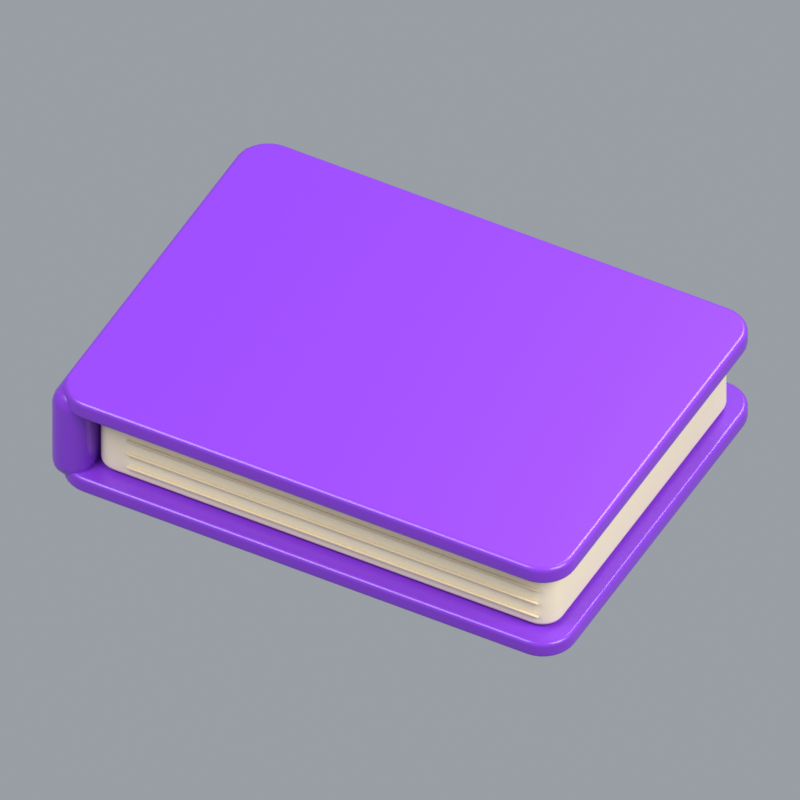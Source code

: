 # Source: book-closed.blend  (saved by Blender 5.2.45; exported with 4.5.12 LTS)
import bpy
from mathutils import Matrix  # noqa: F401  (used for matrix-valued properties, if any)

bpy.ops.wm.read_factory_settings(use_empty=True)
scene = bpy.context.scene
scene.name = 'Education / book-closed'

# ---- materials (node trees are filled in below, after node groups)
mat_education___violet = bpy.data.materials.new('Education / violet')
mat_education___violet.diffuse_color = (0.2159, 0.03689, 0.6105, 1.0)
mat_education___paper = bpy.data.materials.new('Education / paper')
mat_education___paper.diffuse_color = (0.9047, 0.7835, 0.5711, 1.0)
mat_education___page_edge = bpy.data.materials.new('Education / page-edge')
mat_education___page_edge.diffuse_color = (0.7157, 0.5972, 0.3968, 1.0)

# ---- material node trees
mat_education___violet.use_nodes = True; mat_education___violet.node_tree.nodes.clear()
_N = mat_education___violet.node_tree.nodes; _L = mat_education___violet.node_tree.links
n0 = _N.new('ShaderNodeBsdfPrincipled'); n0.name = 'Principled BSDF'; n0.location = (-200, 100)
n0.inputs[0].default_value = (0.2159, 0.03689, 0.6105, 1.0)
n0.inputs[2].default_value = 0.28
n0.inputs[10].default_value = 0.005
n1 = _N.new('ShaderNodeOutputMaterial'); n1.name = 'Material Output'; n1.location = (200, 100)
_L.new(n0.outputs[0], n1.inputs[0])
n1.is_active_output = True
mat_education___paper.use_nodes = True; mat_education___paper.node_tree.nodes.clear()
_N = mat_education___paper.node_tree.nodes; _L = mat_education___paper.node_tree.links
n0 = _N.new('ShaderNodeBsdfPrincipled'); n0.name = 'Principled BSDF'; n0.location = (-200, 100)
n0.inputs[0].default_value = (0.9047, 0.7835, 0.5711, 1.0)
n0.inputs[2].default_value = 0.55
n0.inputs[10].default_value = 0.005
n1 = _N.new('ShaderNodeOutputMaterial'); n1.name = 'Material Output'; n1.location = (200, 100)
_L.new(n0.outputs[0], n1.inputs[0])
n1.is_active_output = True
mat_education___page_edge.use_nodes = True; mat_education___page_edge.node_tree.nodes.clear()
_N = mat_education___page_edge.node_tree.nodes; _L = mat_education___page_edge.node_tree.links
n0 = _N.new('ShaderNodeBsdfPrincipled'); n0.name = 'Principled BSDF'; n0.location = (-200, 100)
n0.inputs[0].default_value = (0.7157, 0.5972, 0.3968, 1.0)
n0.inputs[2].default_value = 0.55
n0.inputs[10].default_value = 0.005
n1 = _N.new('ShaderNodeOutputMaterial'); n1.name = 'Material Output'; n1.location = (200, 100)
_L.new(n0.outputs[0], n1.inputs[0])
n1.is_active_output = True

# ---- world
world_education_studio_education___book_closed = bpy.data.worlds.new('Education studio Education / book-closed'); scene.world = world_education_studio_education___book_closed
world_education_studio_education___book_closed.use_nodes = True; world_education_studio_education___book_closed.node_tree.nodes.clear()
_N = world_education_studio_education___book_closed.node_tree.nodes; _L = world_education_studio_education___book_closed.node_tree.links
n0 = _N.new('ShaderNodeBackground'); n0.name = 'Background'; n0.location = (-200, 100)
n0.inputs[0].default_value = (0.8, 0.86, 0.94, 1.0)
n0.inputs[1].default_value = 0.4
n1 = _N.new('ShaderNodeOutputWorld'); n1.name = 'World Output'; n1.location = (200, 100)
_L.new(n0.outputs[0], n1.inputs[0])
n1.is_active_output = True

# ---- cameras
cam_camera_003 = bpy.data.cameras.new('Camera.003')
cam_camera_003.type = 'ORTHO'
cam_camera_003.ortho_scale = 2.227

# ---- lights
light_area_009 = bpy.data.lights.new('Area.009', 'AREA')
light_area_009.energy = 380.0
light_area_009.shape = 'DISK'
light_area_009.size = 4.0
light_area_009.size_y = 1.0
light_area_010 = bpy.data.lights.new('Area.010', 'AREA')
light_area_010.energy = 220.0
light_area_010.shape = 'DISK'
light_area_010.size = 3.0
light_area_010.size_y = 1.0
light_area_011 = bpy.data.lights.new('Area.011', 'AREA')
light_area_011.energy = 260.0
light_area_011.shape = 'DISK'
light_area_011.size = 3.0
light_area_011.size_y = 1.0

# ---- meshes
me_book_lower_cover = bpy.data.meshes.new('Book lower cover')
me_book_lower_cover.from_pydata([(0.8, 0.5, 0.0), (0.7981, 0.5195, 0.0), (0.7924, 0.5383, 0.0), (0.7831, 0.5556, 0.0), (0.7707, 0.5707, 0.0), (0.7556, 0.5831, 0.0), (0.7383, 0.5924, 0.0), (0.7195, 0.5981, 0.0), (0.7, 0.6, 0.0), (-0.7, 0.6, 0.0), (-0.7195, 0.5981, 0.0), (-0.7383, 0.5924, 0.0), (-0.7556, 0.5831, 0.0), (-0.7707, 0.5707, 0.0), (-0.7831, 0.5556, 0.0), (-0.7924, 0.5383, 0.0), (-0.7981, 0.5195, 0.0), (-0.8, 0.5, 0.0), (-0.8, -0.5, 0.0), (-0.7981, -0.5195, 0.0), (-0.7924, -0.5383, 0.0), (-0.7831, -0.5556, 0.0), (-0.7707, -0.5707, 0.0), (-0.7556, -0.5831, 0.0), (-0.7383, -0.5924, 0.0), (-0.7195, -0.5981, 0.0), (-0.7, -0.6, 0.0), (0.7, -0.6, 0.0), (0.7195, -0.5981, 0.0), (0.7383, -0.5924, 0.0), (0.7556, -0.5831, 0.0), (0.7707, -0.5707, 0.0), (0.7831, -0.5556, 0.0), (0.7924, -0.5383, 0.0), (0.7981, -0.5195, 0.0), (0.8, -0.5, 0.0), (0.8, 0.5, 0.055), (0.7981, 0.5195, 0.055), (0.7924, 0.5383, 0.055), (0.7831, 0.5556, 0.055), (0.7707, 0.5707, 0.055), (0.7556, 0.5831, 0.055), (0.7383, 0.5924, 0.055), (0.7195, 0.5981, 0.055), (0.7, 0.6, 0.055), (-0.7, 0.6, 0.055), (-0.7195, 0.5981, 0.055), (-0.7383, 0.5924, 0.055), (-0.7556, 0.5831, 0.055), (-0.7707, 0.5707, 0.055), (-0.7831, 0.5556, 0.055), (-0.7924, 0.5383, 0.055), (-0.7981, 0.5195, 0.055), (-0.8, 0.5, 0.055), (-0.8, -0.5, 0.055), (-0.7981, -0.5195, 0.055), (-0.7924, -0.5383, 0.055), (-0.7831, -0.5556, 0.055), (-0.7707, -0.5707, 0.055), (-0.7556, -0.5831, 0.055), (-0.7383, -0.5924, 0.055), (-0.7195, -0.5981, 0.055), (-0.7, -0.6, 0.055), (0.7, -0.6, 0.055), (0.7195, -0.5981, 0.055), (0.7383, -0.5924, 0.055), (0.7556, -0.5831, 0.055), (0.7707, -0.5707, 0.055), (0.7831, -0.5556, 0.055), (0.7924, -0.5383, 0.055), (0.7981, -0.5195, 0.055), (0.8, -0.5, 0.055)], [], [(35, 34, 33, 32, 31, 30, 29, 28, 27, 26, 25, 24, 23, 22, 21, 20, 19, 18, 17, 16, 15, 14, 13, 12, 11, 10, 9, 8, 7, 6, 5, 4, 3, 2, 1, 0), (36, 37, 38, 39, 40, 41, 42, 43, 44, 45, 46, 47, 48, 49, 50, 51, 52, 53, 54, 55, 56, 57, 58, 59, 60, 61, 62, 63, 64, 65, 66, 67, 68, 69, 70, 71), (0, 1, 37, 36), (1, 2, 38, 37), (2, 3, 39, 38), (3, 4, 40, 39), (4, 5, 41, 40), (5, 6, 42, 41), (6, 7, 43, 42), (7, 8, 44, 43), (8, 9, 45, 44), (9, 10, 46, 45), (10, 11, 47, 46), (11, 12, 48, 47), (12, 13, 49, 48), (13, 14, 50, 49), (14, 15, 51, 50), (15, 16, 52, 51), (16, 17, 53, 52), (17, 18, 54, 53), (18, 19, 55, 54), (19, 20, 56, 55), (20, 21, 57, 56), (21, 22, 58, 57), (22, 23, 59, 58), (23, 24, 60, 59), (24, 25, 61, 60), (25, 26, 62, 61), (26, 27, 63, 62), (27, 28, 64, 63), (28, 29, 65, 64), (29, 30, 66, 65), (30, 31, 67, 66), (31, 32, 68, 67), (32, 33, 69, 68), (33, 34, 70, 69), (34, 35, 71, 70), (35, 0, 36, 71)])
me_book_lower_cover.polygons.foreach_set('use_smooth', [True] * 38)
me_book_lower_cover.materials.append(mat_education___violet)
me_book_lower_cover.update()
me_book_page_block = bpy.data.meshes.new('Book page block')
me_book_page_block.from_pydata([(0.725, 0.475, 0.0), (0.7238, 0.4877, 0.0), (0.7201, 0.4999, 0.0), (0.714, 0.5111, 0.0), (0.706, 0.521, 0.0), (0.6961, 0.529, 0.0), (0.6849, 0.5351, 0.0), (0.6727, 0.5388, 0.0), (0.66, 0.54, 0.0), (-0.66, 0.54, 0.0), (-0.6727, 0.5388, 0.0), (-0.6849, 0.5351, 0.0), (-0.6961, 0.529, 0.0), (-0.706, 0.521, 0.0), (-0.714, 0.5111, 0.0), (-0.7201, 0.4999, 0.0), (-0.7238, 0.4877, 0.0), (-0.725, 0.475, 0.0), (-0.725, -0.475, 0.0), (-0.7238, -0.4877, 0.0), (-0.7201, -0.4999, 0.0), (-0.714, -0.5111, 0.0), (-0.706, -0.521, 0.0), (-0.6961, -0.529, 0.0), (-0.6849, -0.5351, 0.0), (-0.6727, -0.5388, 0.0), (-0.66, -0.54, 0.0), (0.66, -0.54, 0.0), (0.6727, -0.5388, 0.0), (0.6849, -0.5351, 0.0), (0.6961, -0.529, 0.0), (0.706, -0.521, 0.0), (0.714, -0.5111, 0.0), (0.7201, -0.4999, 0.0), (0.7238, -0.4877, 0.0), (0.725, -0.475, 0.0), (0.725, 0.475, 0.21), (0.7238, 0.4877, 0.21), (0.7201, 0.4999, 0.21), (0.714, 0.5111, 0.21), (0.706, 0.521, 0.21), (0.6961, 0.529, 0.21), (0.6849, 0.5351, 0.21), (0.6727, 0.5388, 0.21), (0.66, 0.54, 0.21), (-0.66, 0.54, 0.21), (-0.6727, 0.5388, 0.21), (-0.6849, 0.5351, 0.21), (-0.6961, 0.529, 0.21), (-0.706, 0.521, 0.21), (-0.714, 0.5111, 0.21), (-0.7201, 0.4999, 0.21), (-0.7238, 0.4877, 0.21), (-0.725, 0.475, 0.21), (-0.725, -0.475, 0.21), (-0.7238, -0.4877, 0.21), (-0.7201, -0.4999, 0.21), (-0.714, -0.5111, 0.21), (-0.706, -0.521, 0.21), (-0.6961, -0.529, 0.21), (-0.6849, -0.5351, 0.21), (-0.6727, -0.5388, 0.21), (-0.66, -0.54, 0.21), (0.66, -0.54, 0.21), (0.6727, -0.5388, 0.21), (0.6849, -0.5351, 0.21), (0.6961, -0.529, 0.21), (0.706, -0.521, 0.21), (0.714, -0.5111, 0.21), (0.7201, -0.4999, 0.21), (0.7238, -0.4877, 0.21), (0.725, -0.475, 0.21)], [], [(35, 34, 33, 32, 31, 30, 29, 28, 27, 26, 25, 24, 23, 22, 21, 20, 19, 18, 17, 16, 15, 14, 13, 12, 11, 10, 9, 8, 7, 6, 5, 4, 3, 2, 1, 0), (36, 37, 38, 39, 40, 41, 42, 43, 44, 45, 46, 47, 48, 49, 50, 51, 52, 53, 54, 55, 56, 57, 58, 59, 60, 61, 62, 63, 64, 65, 66, 67, 68, 69, 70, 71), (0, 1, 37, 36), (1, 2, 38, 37), (2, 3, 39, 38), (3, 4, 40, 39), (4, 5, 41, 40), (5, 6, 42, 41), (6, 7, 43, 42), (7, 8, 44, 43), (8, 9, 45, 44), (9, 10, 46, 45), (10, 11, 47, 46), (11, 12, 48, 47), (12, 13, 49, 48), (13, 14, 50, 49), (14, 15, 51, 50), (15, 16, 52, 51), (16, 17, 53, 52), (17, 18, 54, 53), (18, 19, 55, 54), (19, 20, 56, 55), (20, 21, 57, 56), (21, 22, 58, 57), (22, 23, 59, 58), (23, 24, 60, 59), (24, 25, 61, 60), (25, 26, 62, 61), (26, 27, 63, 62), (27, 28, 64, 63), (28, 29, 65, 64), (29, 30, 66, 65), (30, 31, 67, 66), (31, 32, 68, 67), (32, 33, 69, 68), (33, 34, 70, 69), (34, 35, 71, 70), (35, 0, 36, 71)])
me_book_page_block.polygons.foreach_set('use_smooth', [True] * 38)
me_book_page_block.materials.append(mat_education___paper)
me_book_page_block.update()
me_book_upper_cover = bpy.data.meshes.new('Book upper cover')
me_book_upper_cover.from_pydata([(0.8, 0.5, 0.0), (0.7981, 0.5195, 0.0), (0.7924, 0.5383, 0.0), (0.7831, 0.5556, 0.0), (0.7707, 0.5707, 0.0), (0.7556, 0.5831, 0.0), (0.7383, 0.5924, 0.0), (0.7195, 0.5981, 0.0), (0.7, 0.6, 0.0), (-0.7, 0.6, 0.0), (-0.7195, 0.5981, 0.0), (-0.7383, 0.5924, 0.0), (-0.7556, 0.5831, 0.0), (-0.7707, 0.5707, 0.0), (-0.7831, 0.5556, 0.0), (-0.7924, 0.5383, 0.0), (-0.7981, 0.5195, 0.0), (-0.8, 0.5, 0.0), (-0.8, -0.5, 0.0), (-0.7981, -0.5195, 0.0), (-0.7924, -0.5383, 0.0), (-0.7831, -0.5556, 0.0), (-0.7707, -0.5707, 0.0), (-0.7556, -0.5831, 0.0), (-0.7383, -0.5924, 0.0), (-0.7195, -0.5981, 0.0), (-0.7, -0.6, 0.0), (0.7, -0.6, 0.0), (0.7195, -0.5981, 0.0), (0.7383, -0.5924, 0.0), (0.7556, -0.5831, 0.0), (0.7707, -0.5707, 0.0), (0.7831, -0.5556, 0.0), (0.7924, -0.5383, 0.0), (0.7981, -0.5195, 0.0), (0.8, -0.5, 0.0), (0.8, 0.5, 0.06), (0.7981, 0.5195, 0.06), (0.7924, 0.5383, 0.06), (0.7831, 0.5556, 0.06), (0.7707, 0.5707, 0.06), (0.7556, 0.5831, 0.06), (0.7383, 0.5924, 0.06), (0.7195, 0.5981, 0.06), (0.7, 0.6, 0.06), (-0.7, 0.6, 0.06), (-0.7195, 0.5981, 0.06), (-0.7383, 0.5924, 0.06), (-0.7556, 0.5831, 0.06), (-0.7707, 0.5707, 0.06), (-0.7831, 0.5556, 0.06), (-0.7924, 0.5383, 0.06), (-0.7981, 0.5195, 0.06), (-0.8, 0.5, 0.06), (-0.8, -0.5, 0.06), (-0.7981, -0.5195, 0.06), (-0.7924, -0.5383, 0.06), (-0.7831, -0.5556, 0.06), (-0.7707, -0.5707, 0.06), (-0.7556, -0.5831, 0.06), (-0.7383, -0.5924, 0.06), (-0.7195, -0.5981, 0.06), (-0.7, -0.6, 0.06), (0.7, -0.6, 0.06), (0.7195, -0.5981, 0.06), (0.7383, -0.5924, 0.06), (0.7556, -0.5831, 0.06), (0.7707, -0.5707, 0.06), (0.7831, -0.5556, 0.06), (0.7924, -0.5383, 0.06), (0.7981, -0.5195, 0.06), (0.8, -0.5, 0.06)], [], [(35, 34, 33, 32, 31, 30, 29, 28, 27, 26, 25, 24, 23, 22, 21, 20, 19, 18, 17, 16, 15, 14, 13, 12, 11, 10, 9, 8, 7, 6, 5, 4, 3, 2, 1, 0), (36, 37, 38, 39, 40, 41, 42, 43, 44, 45, 46, 47, 48, 49, 50, 51, 52, 53, 54, 55, 56, 57, 58, 59, 60, 61, 62, 63, 64, 65, 66, 67, 68, 69, 70, 71), (0, 1, 37, 36), (1, 2, 38, 37), (2, 3, 39, 38), (3, 4, 40, 39), (4, 5, 41, 40), (5, 6, 42, 41), (6, 7, 43, 42), (7, 8, 44, 43), (8, 9, 45, 44), (9, 10, 46, 45), (10, 11, 47, 46), (11, 12, 48, 47), (12, 13, 49, 48), (13, 14, 50, 49), (14, 15, 51, 50), (15, 16, 52, 51), (16, 17, 53, 52), (17, 18, 54, 53), (18, 19, 55, 54), (19, 20, 56, 55), (20, 21, 57, 56), (21, 22, 58, 57), (22, 23, 59, 58), (23, 24, 60, 59), (24, 25, 61, 60), (25, 26, 62, 61), (26, 27, 63, 62), (27, 28, 64, 63), (28, 29, 65, 64), (29, 30, 66, 65), (30, 31, 67, 66), (31, 32, 68, 67), (32, 33, 69, 68), (33, 34, 70, 69), (34, 35, 71, 70), (35, 0, 36, 71)])
me_book_upper_cover.polygons.foreach_set('use_smooth', [True] * 38)
me_book_upper_cover.materials.append(mat_education___violet)
me_book_upper_cover.update()
me_cube = bpy.data.meshes.new('Cube')
me_cube.from_pydata([(-0.06, -0.595, -0.16), (-0.06, -0.595, 0.16), (-0.06, 0.595, -0.16), (-0.06, 0.595, 0.16), (0.06, -0.595, -0.16), (0.06, -0.595, 0.16), (0.06, 0.595, -0.16), (0.06, 0.595, 0.16)], [], [(0, 1, 3, 2), (2, 3, 7, 6), (6, 7, 5, 4), (4, 5, 1, 0), (2, 6, 4, 0), (7, 3, 1, 5)])
me_cube.polygons.foreach_set('use_smooth', [True] * 6)
_uv = me_cube.uv_layers.new(name='UVMap')
_uv.uv.foreach_set('vector', [0.375, 0.0, 0.625, 0.0, 0.625, 0.25, 0.375, 0.25, 0.375, 0.25, 0.625, 0.25, 0.625, 0.5, 0.375, 0.5, 0.375, 0.5, 0.625, 0.5, 0.625, 0.75, 0.375, 0.75, 0.375, 0.75, 0.625, 0.75, 0.625, 1.0, 0.375, 1.0, 0.125, 0.5, 0.375, 0.5, 0.375, 0.75, 0.125, 0.75, 0.625, 0.5, 0.875, 0.5, 0.875, 0.75, 0.625, 0.75])
me_cube.materials.append(mat_education___violet)
me_cube.update()
me_cube_001 = bpy.data.meshes.new('Cube.001')
me_cube_001.from_pydata([(-0.65, -0.004, -0.003), (-0.65, -0.004, 0.003), (-0.65, 0.004, -0.003), (-0.65, 0.004, 0.003), (0.65, -0.004, -0.003), (0.65, -0.004, 0.003), (0.65, 0.004, -0.003), (0.65, 0.004, 0.003)], [], [(0, 1, 3, 2), (2, 3, 7, 6), (6, 7, 5, 4), (4, 5, 1, 0), (2, 6, 4, 0), (7, 3, 1, 5)])
me_cube_001.polygons.foreach_set('use_smooth', [True] * 6)
_uv = me_cube_001.uv_layers.new(name='UVMap')
_uv.uv.foreach_set('vector', [0.375, 0.0, 0.625, 0.0, 0.625, 0.25, 0.375, 0.25, 0.375, 0.25, 0.625, 0.25, 0.625, 0.5, 0.375, 0.5, 0.375, 0.5, 0.625, 0.5, 0.625, 0.75, 0.375, 0.75, 0.375, 0.75, 0.625, 0.75, 0.625, 1.0, 0.375, 1.0, 0.125, 0.5, 0.375, 0.5, 0.375, 0.75, 0.125, 0.75, 0.625, 0.5, 0.875, 0.5, 0.875, 0.75, 0.625, 0.75])
me_cube_001.materials.append(mat_education___page_edge)
me_cube_001.update()
me_cube_002 = bpy.data.meshes.new('Cube.002')
me_cube_002.from_pydata([(-0.65, -0.004, -0.003), (-0.65, -0.004, 0.003), (-0.65, 0.004, -0.003), (-0.65, 0.004, 0.003), (0.65, -0.004, -0.003), (0.65, -0.004, 0.003), (0.65, 0.004, -0.003), (0.65, 0.004, 0.003)], [], [(0, 1, 3, 2), (2, 3, 7, 6), (6, 7, 5, 4), (4, 5, 1, 0), (2, 6, 4, 0), (7, 3, 1, 5)])
me_cube_002.polygons.foreach_set('use_smooth', [True] * 6)
_uv = me_cube_002.uv_layers.new(name='UVMap')
_uv.uv.foreach_set('vector', [0.375, 0.0, 0.625, 0.0, 0.625, 0.25, 0.375, 0.25, 0.375, 0.25, 0.625, 0.25, 0.625, 0.5, 0.375, 0.5, 0.375, 0.5, 0.625, 0.5, 0.625, 0.75, 0.375, 0.75, 0.375, 0.75, 0.625, 0.75, 0.625, 1.0, 0.375, 1.0, 0.125, 0.5, 0.375, 0.5, 0.375, 0.75, 0.125, 0.75, 0.625, 0.5, 0.875, 0.5, 0.875, 0.75, 0.625, 0.75])
me_cube_002.materials.append(mat_education___page_edge)
me_cube_002.update()
me_cube_003 = bpy.data.meshes.new('Cube.003')
me_cube_003.from_pydata([(-0.65, -0.004, -0.003), (-0.65, -0.004, 0.003), (-0.65, 0.004, -0.003), (-0.65, 0.004, 0.003), (0.65, -0.004, -0.003), (0.65, -0.004, 0.003), (0.65, 0.004, -0.003), (0.65, 0.004, 0.003)], [], [(0, 1, 3, 2), (2, 3, 7, 6), (6, 7, 5, 4), (4, 5, 1, 0), (2, 6, 4, 0), (7, 3, 1, 5)])
me_cube_003.polygons.foreach_set('use_smooth', [True] * 6)
_uv = me_cube_003.uv_layers.new(name='UVMap')
_uv.uv.foreach_set('vector', [0.375, 0.0, 0.625, 0.0, 0.625, 0.25, 0.375, 0.25, 0.375, 0.25, 0.625, 0.25, 0.625, 0.5, 0.375, 0.5, 0.375, 0.5, 0.625, 0.5, 0.625, 0.75, 0.375, 0.75, 0.375, 0.75, 0.625, 0.75, 0.625, 1.0, 0.375, 1.0, 0.125, 0.5, 0.375, 0.5, 0.375, 0.75, 0.125, 0.75, 0.625, 0.5, 0.875, 0.5, 0.875, 0.75, 0.625, 0.75])
me_cube_003.materials.append(mat_education___page_edge)
me_cube_003.update()

# ---- objects
ob_book_lower_cover = bpy.data.objects.new('Book lower cover', me_book_lower_cover)
ob_book_page_block = bpy.data.objects.new('Book page block', me_book_page_block)
ob_book_upper_cover = bpy.data.objects.new('Book upper cover', me_book_upper_cover)
ob_book_rounded_spine = bpy.data.objects.new('Book rounded spine', me_cube)
ob_book_page_edges = bpy.data.objects.new('Book page edges', me_cube_001)
ob_book_page_edges_001 = bpy.data.objects.new('Book page edges.001', me_cube_002)
ob_book_page_edges_002 = bpy.data.objects.new('Book page edges.002', me_cube_003)
ob_education_book_closed = bpy.data.objects.new('education-book-closed', None)
ob_preview_camera = bpy.data.objects.new('Preview camera', cam_camera_003)
ob_large_softbox = bpy.data.objects.new('Large softbox', light_area_009)
ob_fill = bpy.data.objects.new('Fill', light_area_010)
ob_rim = bpy.data.objects.new('Rim', light_area_011)

# ---- transforms, parenting, visibility, modifiers, constraints
ob_book_lower_cover.parent = ob_education_book_closed
ob_book_lower_cover.location = (0.01, 0.0, 0.0)
_m = ob_book_lower_cover.modifiers.new('Soft toy edges', 'BEVEL')
_m.width = 0.01375
_m.width_pct = 0.01375
_m.segments = 4
_m = ob_book_lower_cover.modifiers.new('Weighted corner normals', 'WEIGHTED_NORMAL')
_m.keep_sharp = True
ob_book_page_block.parent = ob_education_book_closed
ob_book_page_block.location = (0.035, 0.0, 0.06)
_m = ob_book_page_block.modifiers.new('Soft toy edges', 'BEVEL')
_m.width = 0.018
_m.width_pct = 0.018
_m.segments = 4
_m = ob_book_page_block.modifiers.new('Weighted corner normals', 'WEIGHTED_NORMAL')
_m.keep_sharp = True
ob_book_upper_cover.parent = ob_education_book_closed
ob_book_upper_cover.location = (0.01, 0.0, 0.28)
_m = ob_book_upper_cover.modifiers.new('Soft toy edges', 'BEVEL')
_m.width = 0.015
_m.width_pct = 0.015
_m.segments = 4
_m = ob_book_upper_cover.modifiers.new('Weighted corner normals', 'WEIGHTED_NORMAL')
_m.keep_sharp = True
ob_book_rounded_spine.parent = ob_education_book_closed
ob_book_rounded_spine.location = (-0.75, 0.0, 0.17)
_m = ob_book_rounded_spine.modifiers.new('Soft toy edges', 'BEVEL')
_m.width = 0.054
_m.width_pct = 0.054
_m.segments = 4
_m = ob_book_rounded_spine.modifiers.new('Weighted corner normals', 'WEIGHTED_NORMAL')
_m.keep_sharp = True
ob_book_page_edges.parent = ob_education_book_closed
ob_book_page_edges.location = (0.07, -0.545, 0.105)
_m = ob_book_page_edges.modifiers.new('Soft toy edges', 'BEVEL')
_m.width = 0.002
_m.width_pct = 0.002
_m.segments = 4
_m = ob_book_page_edges.modifiers.new('Weighted corner normals', 'WEIGHTED_NORMAL')
_m.keep_sharp = True
ob_book_page_edges_001.parent = ob_education_book_closed
ob_book_page_edges_001.location = (0.07, -0.545, 0.155)
_m = ob_book_page_edges_001.modifiers.new('Soft toy edges', 'BEVEL')
_m.width = 0.002
_m.width_pct = 0.002
_m.segments = 4
_m = ob_book_page_edges_001.modifiers.new('Weighted corner normals', 'WEIGHTED_NORMAL')
_m.keep_sharp = True
ob_book_page_edges_002.parent = ob_education_book_closed
ob_book_page_edges_002.location = (0.07, -0.545, 0.205)
_m = ob_book_page_edges_002.modifiers.new('Soft toy edges', 'BEVEL')
_m.width = 0.002
_m.width_pct = 0.002
_m.segments = 4
_m = ob_book_page_edges_002.modifiers.new('Weighted corner normals', 'WEIGHTED_NORMAL')
_m.keep_sharp = True
ob_education_book_closed.location = (0.0, 0.0, 0.0)
ob_preview_camera.location = (3.195, -6.005, 6.567)
ob_preview_camera.rotation_euler = (0.8157, 2.474e-08, 0.49)
ob_large_softbox.location = (-3.0, -4.0, 6.0)
ob_large_softbox.rotation_euler = (0.7089, -5.32e-08, -0.6435)
ob_fill.location = (4.0, -1.0, 3.5)
ob_fill.rotation_euler = (0.8914, -1.261e-07, 1.326)
ob_rim.location = (1.0, 4.0, 5.0)
ob_rim.rotation_euler = (0.7066, -6.316e-08, 2.897)

# ---- collection membership
scene.collection.objects.link(ob_book_lower_cover)
scene.collection.objects.link(ob_book_page_block)
scene.collection.objects.link(ob_book_upper_cover)
scene.collection.objects.link(ob_book_rounded_spine)
scene.collection.objects.link(ob_book_page_edges)
scene.collection.objects.link(ob_book_page_edges_001)
scene.collection.objects.link(ob_book_page_edges_002)
scene.collection.objects.link(ob_education_book_closed)
scene.collection.objects.link(ob_preview_camera)
scene.collection.objects.link(ob_large_softbox)
scene.collection.objects.link(ob_fill)
scene.collection.objects.link(ob_rim)

# ---- scene / render settings (as saved in the file)
scene.camera = ob_preview_camera
scene.frame_start = 1; scene.frame_end = 250; scene.frame_set(1)
scene.render.engine = 'CYCLES'
scene.render.image_settings.exr_codec = 'NONE'
scene.render.resolution_x = 512
scene.render.resolution_y = 512
scene.render.film_transparent = True
scene.render.use_bake_clear = False
scene.render.bake_margin = 0
scene.render.bake_bias = 0.0
scene.render.bake_samples = 0
scene.render.simplify_subdivision_render = 0
scene.render.simplify_child_particles_render = 0.0
scene.render.compositor_device = 'GPU'
scene.cycles.samples = 48
scene.eevee.use_volume_custom_range = False
scene.eevee.gtao_distance = 0.0
scene.eevee.use_fast_gi = False
scene.eevee.fast_gi_thickness_near = 0.1
scene.eevee.fast_gi_thickness_far = 0.0
scene.eevee.ray_tracing_options.screen_trace_thickness = 0.1
scene.view_settings.view_transform = 'Standard'
bpy.context.view_layer.update()
